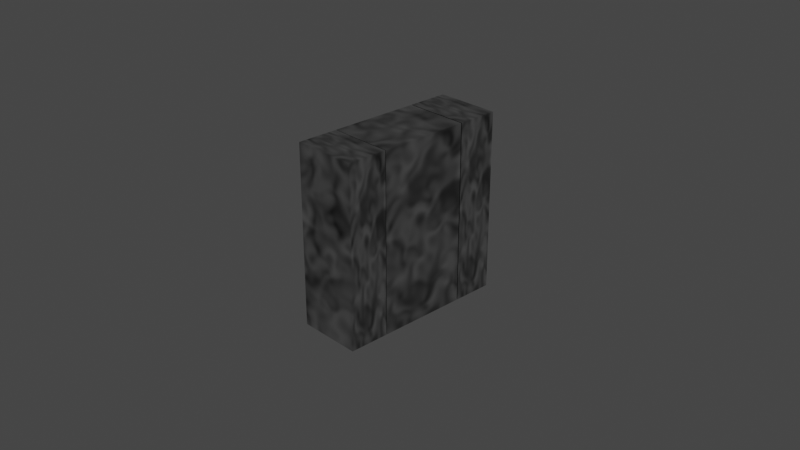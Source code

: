 # Source: Tars.blend  (saved by Blender 3.5.10; exported with 4.5.12 LTS)
import bpy
from mathutils import Matrix  # noqa: F401  (used for matrix-valued properties, if any)

bpy.ops.wm.read_factory_settings(use_empty=True)
scene = bpy.context.scene
scene.name = 'Scene'

# ---- collections
col_collection = bpy.data.collections.new('Collection'); scene.collection.children.link(col_collection)

# ---- images (referenced by path relative to the original .blend; pixels are not part of the script)
import os
ASSET_DIR = os.environ.get("B2B_ASSET_DIR", "")  # directory of the original .blend (textures are referenced by path, not embedded)
HERE = os.path.dirname(os.path.abspath(__file__))  # packed textures are extracted next to this script under _unpacked/

def load_image(name, relpath, width, height, colorspace="sRGB"):
    """Load a texture the original file referenced (path relative to the .blend, or extracted next to this script)."""
    p = next((c for c in (os.path.join(HERE, relpath), os.path.join(ASSET_DIR, relpath)) if relpath and os.path.exists(c)), "")
    if p:
        img = bpy.data.images.load(p, check_existing=True)
        img.name = name
    else:  # same state as the original file: an image datablock whose file is absent (Cycles renders it pink)
        img = bpy.data.images.new(name, width, height)
        img.source = "FILE"
        img.filepath = "//" + (relpath or name)
    img.colorspace_settings.name = colorspace
    return img
img_metal = load_image('Metal', '_unpacked/Metal.40a04e2e.png', 1024, 1024, 'sRGB')

# ---- materials (node trees are filled in below, after node groups)
mat_material = bpy.data.materials.new('Material')
mat_material.alpha_threshold = 0.0
mat_material.roughness = 0.5
mat_material.line_color = (0.0, 0.0, 0.0, 1.0)

# ---- material node trees
mat_material.use_nodes = True; mat_material.node_tree.nodes.clear()
_N = mat_material.node_tree.nodes; _L = mat_material.node_tree.links
n0 = _N.new('ShaderNodeTexCoord'); n0.name = 'Texture Coordinate'; n0.location = (-675, 221)
n1 = _N.new('ShaderNodeMapping'); n1.name = 'Mapping'; n1.location = (-486, 232)
n2 = _N.new('ShaderNodeOutputMaterial'); n2.name = 'Material Output'; n2.location = (511, 302)
n3 = _N.new('ShaderNodeBump'); n3.name = 'Bump'; n3.location = (-29, -16)
n3.inputs[0].default_value = 0.015
n3.inputs[1].default_value = 1.0
n3.inputs[2].default_value = 1.0
n4 = _N.new('ShaderNodeTexNoise'); n4.name = 'Noise Texture'; n4.location = (-227, -23)
n5 = _N.new('ShaderNodeTexNoise'); n5.name = 'Noise Texture.001'; n5.location = (-215, 393)
n5.inputs[2].default_value = 4.3
n5.inputs[3].default_value = 0.0
n5.inputs[4].default_value = 0.04167
n5.inputs[8].default_value = 1.0
n6 = _N.new('ShaderNodeBsdfPrincipled'); n6.name = 'Principled BSDF'; n6.location = (187, 302)
n6.width = 274
n6.distribution = 'GGX'
n6.subsurface_method = 'RANDOM_WALK_SKIN'
n6.inputs[1].default_value = 1.0
n6.inputs[2].default_value = 0.1364
n6.inputs[3].default_value = 1.45
n6.inputs[13].default_value = 1.0
n6.inputs[27].default_value = (0.0, 0.0, 0.0, 1.0)
n6.inputs[28].default_value = 1.0
n7 = _N.new('ShaderNodeTexImage'); n7.name = 'Image Texture'; n7.location = (-72, 629)
n7.image = img_metal
n8 = _N.new('ShaderNodeMix'); n8.name = 'Mix'; n8.location = (-83, 182)
n8.data_type = 'RGBA'
n8.inputs[0].default_value = 1.0
n8.inputs[7].default_value = (1.0, 1.0, 1.0, 1.0)
n9 = _N.new('ShaderNodeMix'); n9.name = 'Mix.001'; n9.location = (17, 182)
n9.data_type = 'RGBA'
n9.inputs[0].default_value = 0.1901
n9.inputs[6].default_value = (1.0, 1.0, 1.0, 1.0)
_L.new(n6.outputs[0], n2.inputs[0])
_L.new(n0.outputs[3], n1.inputs[0])
_L.new(n1.outputs[0], n4.inputs[1])
_L.new(n1.outputs[0], n4.inputs[0])
_L.new(n3.outputs[0], n6.inputs[5])
_L.new(n4.outputs[0], n3.inputs[3])
_L.new(n1.outputs[0], n5.inputs[0])
_L.new(n7.outputs[0], n6.inputs[0])
_L.new(n7.outputs[0], n8.inputs[6])
_L.new(n8.outputs[2], n9.inputs[7])
_L.new(n9.outputs[2], n6.inputs[14])
n2.is_active_output = True

# ---- world
world_world = bpy.data.worlds.new('World'); scene.world = world_world
world_world.use_nodes = True; world_world.node_tree.nodes.clear()
_N = world_world.node_tree.nodes; _L = world_world.node_tree.links
n0 = _N.new('ShaderNodeOutputWorld'); n0.name = 'World Output'; n0.location = (300, 300)
n1 = _N.new('ShaderNodeBackground'); n1.name = 'Background'; n1.location = (10, 300)
n1.inputs[0].default_value = (0.05088, 0.05088, 0.05088, 1.0)
_L.new(n1.outputs[0], n0.inputs[0])
n0.is_active_output = True
world_world.color = (0.05088, 0.05088, 0.05088)
world_world.use_sun_shadow = False
world_world.sun_shadow_jitter_overblur = 0.0

# ---- cameras
cam_camera = bpy.data.cameras.new('Camera')
cam_camera.clip_end = 100.0
cam_camera.ortho_scale = 7.314

# ---- lights
light_light = bpy.data.lights.new('Light', 'POINT')
light_light.transmission_factor = 0.0
light_light.energy = 1000.0
light_light.shadow_soft_size = 0.1
light_light.shadow_maximum_resolution = 0.006
light_light.use_absolute_resolution = True

# ---- meshes
me_cube = bpy.data.meshes.new('Cube')
me_cube.from_pydata([(0.3452, 1.463, 0.2546), (0.3452, 1.463, -1.745), (0.3452, 0.4562, 0.2546), (0.3452, 0.4562, -1.745), (-0.3622, 1.463, 0.2546), (-0.3622, 1.463, -1.745), (-0.3622, 0.4562, 0.2546), (-0.3622, 0.4562, -1.745)], [], [(0, 4, 6, 2), (3, 2, 6, 7), (7, 6, 4, 5), (5, 1, 3, 7), (1, 0, 2, 3), (5, 4, 0, 1)])
_uv = me_cube.uv_layers.new(name='UVMap')
_uv.uv.foreach_set('vector', [0.625, 0.5, 0.875, 0.5, 0.875, 0.75, 0.625, 0.75, 0.375, 0.75, 0.625, 0.75, 0.625, 1.0, 0.375, 1.0, 0.375, 0.0, 0.625, 0.0, 0.625, 0.25, 0.375, 0.25, 0.125, 0.5, 0.375, 0.5, 0.375, 0.75, 0.125, 0.75, 0.375, 0.5, 0.625, 0.5, 0.625, 0.75, 0.375, 0.75, 0.375, 0.25, 0.625, 0.25, 0.625, 0.5, 0.375, 0.5])
_ca = me_cube.color_attributes.new('Cube', 'FLOAT_COLOR', 'POINT')
_ca.data.foreach_set('color', [1.0, 1.0, 1.0, 1.0, 1.0, 1.0, 1.0, 1.0, 1.0, 1.0, 1.0, 1.0, 1.0, 1.0, 1.0, 1.0, 1.0, 1.0, 1.0, 1.0, 1.0, 1.0, 1.0, 1.0, 1.0, 1.0, 1.0, 1.0, 1.0, 1.0, 1.0, 1.0])
me_cube.materials.append(mat_material)
me_cube.use_mirror_vertex_groups = False
me_cube.update()
me_cube_001 = bpy.data.meshes.new('Cube.001')
me_cube_001.from_pydata([(0.3452, 1.007, 0.2546), (0.3452, 1.007, -1.745), (0.3452, -4.488e-05, 0.2546), (0.3452, -4.488e-05, -1.745), (-0.3622, 1.007, 0.2546), (-0.3622, 1.007, -1.745), (-0.3622, -4.488e-05, 0.2546), (-0.3622, -4.488e-05, -1.745)], [], [(0, 4, 6, 2), (3, 2, 6, 7), (7, 6, 4, 5), (5, 1, 3, 7), (1, 0, 2, 3), (5, 4, 0, 1)])
_uv = me_cube_001.uv_layers.new(name='UVMap')
_uv.uv.foreach_set('vector', [0.625, 0.5, 0.875, 0.5, 0.875, 0.75, 0.625, 0.75, 0.375, 0.75, 0.625, 0.75, 0.625, 1.0, 0.375, 1.0, 0.375, 0.0, 0.625, 0.0, 0.625, 0.25, 0.375, 0.25, 0.125, 0.5, 0.375, 0.5, 0.375, 0.75, 0.125, 0.75, 0.375, 0.5, 0.625, 0.5, 0.625, 0.75, 0.375, 0.75, 0.375, 0.25, 0.625, 0.25, 0.625, 0.5, 0.375, 0.5])
me_cube_001.materials.append(mat_material)
me_cube_001.use_mirror_vertex_groups = False
me_cube_001.update()
me_cube_002 = bpy.data.meshes.new('Cube.002')
me_cube_002.from_pydata([(0.3452, 7.981e-05, 0.2602), (0.3452, 7.981e-05, -1.74), (0.3452, -1.007, 0.2602), (0.3452, -1.007, -1.74), (-0.3622, 7.981e-05, 0.2602), (-0.3622, 7.981e-05, -1.74), (-0.3622, -1.007, 0.2602), (-0.3622, -1.007, -1.74)], [], [(0, 4, 6, 2), (3, 2, 6, 7), (7, 6, 4, 5), (5, 1, 3, 7), (1, 0, 2, 3), (5, 4, 0, 1)])
_uv = me_cube_002.uv_layers.new(name='UVMap')
_uv.uv.foreach_set('vector', [0.625, 0.5, 0.875, 0.5, 0.875, 0.75, 0.625, 0.75, 0.375, 0.75, 0.625, 0.75, 0.625, 1.0, 0.375, 1.0, 0.375, 0.0, 0.625, 0.0, 0.625, 0.25, 0.375, 0.25, 0.125, 0.5, 0.375, 0.5, 0.375, 0.75, 0.125, 0.75, 0.375, 0.5, 0.625, 0.5, 0.625, 0.75, 0.375, 0.75, 0.375, 0.25, 0.625, 0.25, 0.625, 0.5, 0.375, 0.5])
me_cube_002.materials.append(mat_material)
me_cube_002.use_mirror_vertex_groups = False
me_cube_002.update()

# ---- objects
ob_body = bpy.data.objects.new('Body', me_cube)
ob_light = bpy.data.objects.new('Light', light_light)
ob_camera = bpy.data.objects.new('Camera', cam_camera)
ob_rightleg = bpy.data.objects.new('RightLeg', me_cube_001)
ob_leftleg = bpy.data.objects.new('LeftLeg', me_cube_002)

# ---- transforms, parenting, visibility, modifiers, constraints
ob_body.location = (0.008471, -0.9595, 0.7454)
ob_body.lock_rotations_4d = False
ob_body.empty_display_type = 'ARROWS'
ob_body.lineart.crease_threshold = 0.0
ob_light.location = (4.076, 1.005, 5.904)
ob_light.rotation_euler = (0.6503, 0.05522, 1.866)
ob_light.lock_rotations_4d = False
ob_light.empty_display_type = 'ARROWS'
ob_light.color = (0.0, 0.0, 0.0, 0.0)
ob_light.lineart.crease_threshold = 0.0
ob_camera.location = (7.359, -6.926, 4.958)
ob_camera.rotation_euler = (1.109, 0.0, 0.8149)
ob_camera.lock_rotations_4d = False
ob_camera.empty_display_type = 'ARROWS'
ob_camera.color = (0.0, 0.0, 0.0, 0.0)
ob_camera.display_type = 'WIRE'
ob_camera.lineart.crease_threshold = 0.0
ob_rightleg.location = (0.008471, -0.9595, 0.7454)
ob_rightleg.scale = (1.0, 0.4479, 1.0)
ob_rightleg.lock_rotations_4d = False
ob_rightleg.empty_display_type = 'ARROWS'
ob_rightleg.lineart.crease_threshold = 0.0
ob_leftleg.location = (0.008471, 0.9632, 0.7398)
ob_leftleg.scale = (1.0, 0.4479, 1.0)
ob_leftleg.lock_rotations_4d = False
ob_leftleg.empty_display_type = 'ARROWS'
ob_leftleg.lineart.crease_threshold = 0.0

# ---- collection membership
col_collection.objects.link(ob_body)
col_collection.objects.link(ob_light)
col_collection.objects.link(ob_camera)
col_collection.objects.link(ob_rightleg)
col_collection.objects.link(ob_leftleg)

# ---- scene / render settings (as saved in the file)
scene.camera = ob_camera
scene.frame_start = 1; scene.frame_end = 250; scene.frame_set(1)
scene.render.engine = 'CYCLES'
scene.cycles.sampling_pattern = 'TABULATED_SOBOL'
scene.cycles.bake_type = 'GLOSSY'
scene.view_settings.view_transform = 'Filmic'
bpy.context.view_layer.update()
